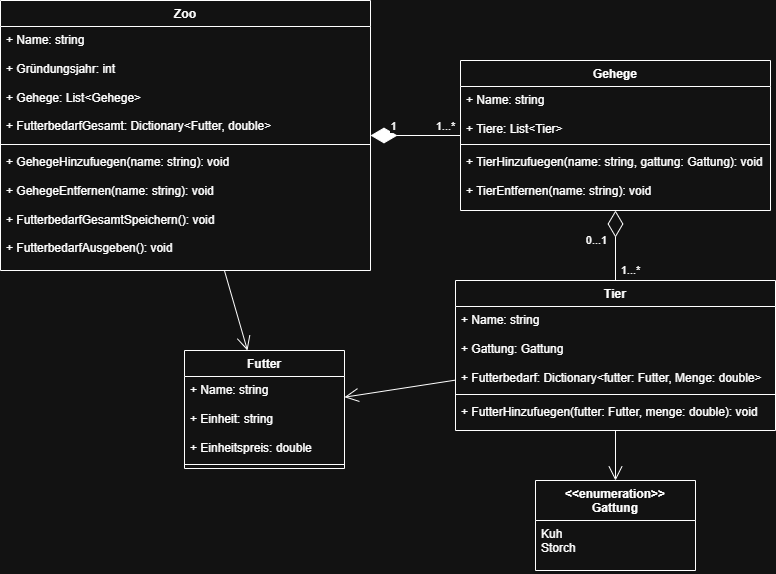

The diagram above was exported from draw.io. Its source (the exported page's mxGraphModel, read from the mxfile embedded in the PNG):
<mxGraphModel dx="764" dy="496" grid="1" gridSize="10" guides="1" tooltips="1" connect="1" arrows="1" fold="1" page="1" pageScale="1" pageWidth="827" pageHeight="1169" math="0" shadow="0">
  <root>
    <mxCell id="0" />
    <mxCell id="1" parent="0" />
    <mxCell id="yX7HjgyhR2n6u3D68e_7-1" parent="1" style="swimlane;fontStyle=1;align=center;verticalAlign=top;childLayout=stackLayout;horizontal=1;startSize=26;horizontalStack=0;resizeParent=1;resizeParentMax=0;resizeLast=0;collapsible=1;marginBottom=0;whiteSpace=wrap;html=1;" value="Gehege" vertex="1">
      <mxGeometry height="150" width="310" x="610" y="540" as="geometry" />
    </mxCell>
    <mxCell id="yX7HjgyhR2n6u3D68e_7-2" parent="yX7HjgyhR2n6u3D68e_7-1" style="text;strokeColor=none;fillColor=none;align=left;verticalAlign=top;spacingLeft=4;spacingRight=4;overflow=hidden;rotatable=0;points=[[0,0.5],[1,0.5]];portConstraint=eastwest;whiteSpace=wrap;html=1;" value="+ Name: string&lt;div&gt;&lt;br&gt;&lt;/div&gt;&lt;div&gt;+ Tiere: List&amp;lt;Tier&amp;gt;&lt;/div&gt;" vertex="1">
      <mxGeometry height="54" width="310" y="26" as="geometry" />
    </mxCell>
    <mxCell id="yX7HjgyhR2n6u3D68e_7-3" parent="yX7HjgyhR2n6u3D68e_7-1" style="line;strokeWidth=1;fillColor=none;align=left;verticalAlign=middle;spacingTop=-1;spacingLeft=3;spacingRight=3;rotatable=0;labelPosition=right;points=[];portConstraint=eastwest;strokeColor=inherit;" value="" vertex="1">
      <mxGeometry height="8" width="310" y="80" as="geometry" />
    </mxCell>
    <mxCell id="yX7HjgyhR2n6u3D68e_7-16" parent="yX7HjgyhR2n6u3D68e_7-1" style="text;strokeColor=none;fillColor=none;align=left;verticalAlign=top;spacingLeft=4;spacingRight=4;overflow=hidden;rotatable=0;points=[[0,0.5],[1,0.5]];portConstraint=eastwest;whiteSpace=wrap;html=1;" value="+ TierHinzufuegen(name: string, gattung: Gattung): void&lt;div&gt;&lt;br&gt;&lt;/div&gt;&lt;div&gt;+ TierEntfernen(name: string&lt;span style=&quot;background-color: transparent; color: light-dark(rgb(0, 0, 0), rgb(255, 255, 255));&quot;&gt;): void&lt;/span&gt;&lt;/div&gt;" vertex="1">
      <mxGeometry height="62" width="310" y="88" as="geometry" />
    </mxCell>
    <mxCell id="yX7HjgyhR2n6u3D68e_7-5" parent="1" style="swimlane;fontStyle=1;align=center;verticalAlign=top;childLayout=stackLayout;horizontal=1;startSize=26;horizontalStack=0;resizeParent=1;resizeParentMax=0;resizeLast=0;collapsible=1;marginBottom=0;whiteSpace=wrap;html=1;" value="Zoo" vertex="1">
      <mxGeometry height="270" width="370" x="150" y="480" as="geometry" />
    </mxCell>
    <mxCell id="yX7HjgyhR2n6u3D68e_7-6" parent="yX7HjgyhR2n6u3D68e_7-5" style="text;strokeColor=none;fillColor=none;align=left;verticalAlign=top;spacingLeft=4;spacingRight=4;overflow=hidden;rotatable=0;points=[[0,0.5],[1,0.5]];portConstraint=eastwest;whiteSpace=wrap;html=1;" value="+ Name: string&lt;div&gt;&lt;br&gt;&lt;/div&gt;&lt;div&gt;+ Gründungsjahr: int&lt;/div&gt;&lt;div&gt;&lt;br&gt;&lt;/div&gt;&lt;div&gt;+ Gehege: List&amp;lt;Gehege&amp;gt;&lt;/div&gt;&lt;div&gt;&lt;br&gt;&lt;/div&gt;&lt;div&gt;+ FutterbedarfGesamt: Dictionary&amp;lt;Futter, double&amp;gt;&lt;/div&gt;" vertex="1">
      <mxGeometry height="114" width="370" y="26" as="geometry" />
    </mxCell>
    <mxCell id="yX7HjgyhR2n6u3D68e_7-7" parent="yX7HjgyhR2n6u3D68e_7-5" style="line;strokeWidth=1;fillColor=none;align=left;verticalAlign=middle;spacingTop=-1;spacingLeft=3;spacingRight=3;rotatable=0;labelPosition=right;points=[];portConstraint=eastwest;strokeColor=inherit;" value="" vertex="1">
      <mxGeometry height="8" width="370" y="140" as="geometry" />
    </mxCell>
    <mxCell id="yX7HjgyhR2n6u3D68e_7-8" parent="yX7HjgyhR2n6u3D68e_7-5" style="text;strokeColor=none;fillColor=none;align=left;verticalAlign=top;spacingLeft=4;spacingRight=4;overflow=hidden;rotatable=0;points=[[0,0.5],[1,0.5]];portConstraint=eastwest;whiteSpace=wrap;html=1;" value="+ GehegeHinzufuegen(name: string): void&lt;div&gt;&lt;br&gt;&lt;/div&gt;&lt;div&gt;+ GehegeEntfernen(name: string): void&lt;/div&gt;&lt;div&gt;&lt;br&gt;&lt;/div&gt;&lt;div&gt;+ FutterbedarfGesamtSpeichern(): void&lt;/div&gt;&lt;div&gt;&lt;br&gt;&lt;/div&gt;&lt;div&gt;+ FutterbedarfAusgeben(): void&lt;/div&gt;" vertex="1">
      <mxGeometry height="122" width="370" y="148" as="geometry" />
    </mxCell>
    <mxCell id="yX7HjgyhR2n6u3D68e_7-9" edge="1" parent="1" source="yX7HjgyhR2n6u3D68e_7-1" style="endArrow=diamondThin;endFill=1;endSize=24;html=1;rounded=0;" target="yX7HjgyhR2n6u3D68e_7-5" value="">
      <mxGeometry relative="1" width="160" as="geometry">
        <mxPoint x="330" y="490" as="sourcePoint" />
        <mxPoint x="420" y="460" as="targetPoint" />
      </mxGeometry>
    </mxCell>
    <mxCell id="yX7HjgyhR2n6u3D68e_7-10" connectable="0" parent="yX7HjgyhR2n6u3D68e_7-9" style="edgeLabel;html=1;align=center;verticalAlign=middle;resizable=0;points=[];" value="1" vertex="1">
      <mxGeometry relative="1" x="0.2182" y="-1" as="geometry">
        <mxPoint x="-13" y="-9" as="offset" />
      </mxGeometry>
    </mxCell>
    <mxCell id="yX7HjgyhR2n6u3D68e_7-11" connectable="0" parent="yX7HjgyhR2n6u3D68e_7-9" style="edgeLabel;html=1;align=center;verticalAlign=middle;resizable=0;points=[];" value="1...*" vertex="1">
      <mxGeometry relative="1" x="-0.5818" y="-8" as="geometry">
        <mxPoint x="3" y="-2" as="offset" />
      </mxGeometry>
    </mxCell>
    <mxCell id="yX7HjgyhR2n6u3D68e_7-12" parent="1" style="swimlane;fontStyle=1;align=center;verticalAlign=top;childLayout=stackLayout;horizontal=1;startSize=26;horizontalStack=0;resizeParent=1;resizeParentMax=0;resizeLast=0;collapsible=1;marginBottom=0;whiteSpace=wrap;html=1;" value="Tier" vertex="1">
      <mxGeometry height="150" width="320" x="605" y="760" as="geometry" />
    </mxCell>
    <mxCell id="yX7HjgyhR2n6u3D68e_7-13" parent="yX7HjgyhR2n6u3D68e_7-12" style="text;strokeColor=none;fillColor=none;align=left;verticalAlign=top;spacingLeft=4;spacingRight=4;overflow=hidden;rotatable=0;points=[[0,0.5],[1,0.5]];portConstraint=eastwest;whiteSpace=wrap;html=1;" value="+ Name: string&lt;div&gt;&lt;br&gt;&lt;/div&gt;&lt;div&gt;+ Gattung: Gattung&lt;/div&gt;&lt;div&gt;&lt;br&gt;&lt;/div&gt;&lt;div&gt;+ Futterbedarf: Dictionary&amp;lt;futter: Futter,&amp;nbsp;&lt;span style=&quot;background-color: transparent; color: light-dark(rgb(0, 0, 0), rgb(255, 255, 255));&quot;&gt;Menge: double&amp;gt;&lt;/span&gt;&lt;/div&gt;" vertex="1">
      <mxGeometry height="84" width="320" y="26" as="geometry" />
    </mxCell>
    <mxCell id="yX7HjgyhR2n6u3D68e_7-14" parent="yX7HjgyhR2n6u3D68e_7-12" style="line;strokeWidth=1;fillColor=none;align=left;verticalAlign=middle;spacingTop=-1;spacingLeft=3;spacingRight=3;rotatable=0;labelPosition=right;points=[];portConstraint=eastwest;strokeColor=inherit;" value="" vertex="1">
      <mxGeometry height="8" width="320" y="110" as="geometry" />
    </mxCell>
    <mxCell id="yX7HjgyhR2n6u3D68e_7-29" parent="yX7HjgyhR2n6u3D68e_7-12" style="text;strokeColor=none;fillColor=none;align=left;verticalAlign=top;spacingLeft=4;spacingRight=4;overflow=hidden;rotatable=0;points=[[0,0.5],[1,0.5]];portConstraint=eastwest;whiteSpace=wrap;html=1;" value="+ FutterHinzufuegen(futter: Futter, menge: double): void" vertex="1">
      <mxGeometry height="32" width="320" y="118" as="geometry" />
    </mxCell>
    <mxCell id="yX7HjgyhR2n6u3D68e_7-20" edge="1" parent="1" source="yX7HjgyhR2n6u3D68e_7-12" style="endArrow=diamondThin;endFill=0;endSize=24;html=1;rounded=0;" target="yX7HjgyhR2n6u3D68e_7-1" value="">
      <mxGeometry relative="1" width="160" as="geometry">
        <mxPoint x="390" y="650" as="sourcePoint" />
        <mxPoint x="550" y="650" as="targetPoint" />
      </mxGeometry>
    </mxCell>
    <mxCell id="yX7HjgyhR2n6u3D68e_7-21" connectable="0" parent="yX7HjgyhR2n6u3D68e_7-20" style="edgeLabel;html=1;align=center;verticalAlign=middle;resizable=0;points=[];" value="0...1" vertex="1">
      <mxGeometry relative="1" x="0.1304" y="-2" as="geometry">
        <mxPoint x="-22" y="-1" as="offset" />
      </mxGeometry>
    </mxCell>
    <mxCell id="yX7HjgyhR2n6u3D68e_7-22" connectable="0" parent="yX7HjgyhR2n6u3D68e_7-20" style="edgeLabel;html=1;align=center;verticalAlign=middle;resizable=0;points=[];" value="1...*" vertex="1">
      <mxGeometry relative="1" x="-0.5942" as="geometry">
        <mxPoint x="14" y="3" as="offset" />
      </mxGeometry>
    </mxCell>
    <mxCell id="yX7HjgyhR2n6u3D68e_7-23" parent="1" style="swimlane;fontStyle=1;align=center;verticalAlign=top;childLayout=stackLayout;horizontal=1;startSize=26;horizontalStack=0;resizeParent=1;resizeParentMax=0;resizeLast=0;collapsible=1;marginBottom=0;whiteSpace=wrap;html=1;" value="Futter" vertex="1">
      <mxGeometry height="118" width="160" x="334" y="830" as="geometry" />
    </mxCell>
    <mxCell id="yX7HjgyhR2n6u3D68e_7-24" parent="yX7HjgyhR2n6u3D68e_7-23" style="text;strokeColor=none;fillColor=none;align=left;verticalAlign=top;spacingLeft=4;spacingRight=4;overflow=hidden;rotatable=0;points=[[0,0.5],[1,0.5]];portConstraint=eastwest;whiteSpace=wrap;html=1;" value="+ Name: string&lt;div&gt;&lt;br&gt;&lt;/div&gt;&lt;div&gt;+ Einheit: string&lt;/div&gt;&lt;div&gt;&lt;br&gt;&lt;/div&gt;&lt;div&gt;+ Einheitspreis: double&lt;/div&gt;" vertex="1">
      <mxGeometry height="84" width="160" y="26" as="geometry" />
    </mxCell>
    <mxCell id="yX7HjgyhR2n6u3D68e_7-25" parent="yX7HjgyhR2n6u3D68e_7-23" style="line;strokeWidth=1;fillColor=none;align=left;verticalAlign=middle;spacingTop=-1;spacingLeft=3;spacingRight=3;rotatable=0;labelPosition=right;points=[];portConstraint=eastwest;strokeColor=inherit;" value="" vertex="1">
      <mxGeometry height="8" width="160" y="110" as="geometry" />
    </mxCell>
    <mxCell id="yX7HjgyhR2n6u3D68e_7-26" parent="1" style="swimlane;fontStyle=1;align=center;verticalAlign=top;childLayout=stackLayout;horizontal=1;startSize=40;horizontalStack=0;resizeParent=1;resizeParentMax=0;resizeLast=0;collapsible=1;marginBottom=0;whiteSpace=wrap;html=1;" value="&lt;div&gt;&amp;lt;&amp;lt;enumeration&amp;gt;&amp;gt;&lt;/div&gt;Gattung" vertex="1">
      <mxGeometry height="90" width="160" x="685" y="960" as="geometry" />
    </mxCell>
    <mxCell id="yX7HjgyhR2n6u3D68e_7-27" parent="yX7HjgyhR2n6u3D68e_7-26" style="text;strokeColor=none;fillColor=none;align=left;verticalAlign=top;spacingLeft=4;spacingRight=4;overflow=hidden;rotatable=0;points=[[0,0.5],[1,0.5]];portConstraint=eastwest;whiteSpace=wrap;html=1;" value="Kuh&lt;div&gt;&lt;span style=&quot;background-color: transparent; color: light-dark(rgb(0, 0, 0), rgb(255, 255, 255));&quot;&gt;Storch&lt;/span&gt;&lt;/div&gt;" vertex="1">
      <mxGeometry height="50" width="160" y="40" as="geometry" />
    </mxCell>
    <mxCell id="yX7HjgyhR2n6u3D68e_7-28" edge="1" parent="1" source="yX7HjgyhR2n6u3D68e_7-12" style="endArrow=open;endFill=1;endSize=12;html=1;rounded=0;" target="yX7HjgyhR2n6u3D68e_7-26" value="">
      <mxGeometry relative="1" width="160" as="geometry">
        <mxPoint x="641" y="701" as="sourcePoint" />
        <mxPoint x="560" y="700" as="targetPoint" />
      </mxGeometry>
    </mxCell>
    <mxCell id="CCkBC2O7H-vb0HsXFkel-1" edge="1" parent="1" source="yX7HjgyhR2n6u3D68e_7-12" style="endArrow=open;endFill=1;endSize=12;html=1;rounded=0;" target="yX7HjgyhR2n6u3D68e_7-23" value="">
      <mxGeometry relative="1" width="160" as="geometry">
        <mxPoint x="760" y="910" as="sourcePoint" />
        <mxPoint x="783" y="1010" as="targetPoint" />
      </mxGeometry>
    </mxCell>
    <mxCell id="CCkBC2O7H-vb0HsXFkel-2" edge="1" parent="1" source="yX7HjgyhR2n6u3D68e_7-5" style="endArrow=open;endFill=1;endSize=12;html=1;rounded=0;" target="yX7HjgyhR2n6u3D68e_7-23" value="">
      <mxGeometry relative="1" width="160" as="geometry">
        <mxPoint x="620" y="950" as="sourcePoint" />
        <mxPoint x="643" y="1050" as="targetPoint" />
      </mxGeometry>
    </mxCell>
  </root>
</mxGraphModel>